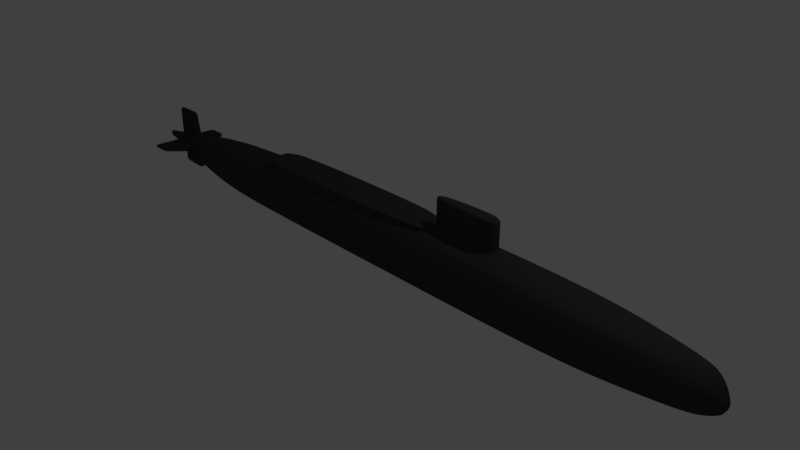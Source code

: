 # Source: Sub.blend  (saved by Blender 2.79.0; exported with 4.5.12 LTS)
import bpy
from mathutils import Matrix  # noqa: F401  (used for matrix-valued properties, if any)

bpy.ops.wm.read_factory_settings(use_empty=True)
scene = bpy.context.scene
scene.name = 'Scene'

# ---- collections
col_collection_1 = bpy.data.collections.new('Collection 1'); scene.collection.children.link(col_collection_1)

# ---- materials (node trees are filled in below, after node groups)
mat_material_001 = bpy.data.materials.new('Material.001')
mat_material_001.alpha_threshold = 0.0
mat_material_001.use_transparent_shadow = False
mat_material_001.diffuse_color = (0.04518, 0.04518, 0.04518, 1.0)
mat_material_001.roughness = 0.5
mat_material_001.specular_intensity = 0.08306

# ---- material node trees

# ---- world
world_world = bpy.data.worlds.new('World'); scene.world = world_world
world_world.color = (0.05088, 0.05088, 0.05088)
world_world.use_sun_shadow = False
world_world.sun_shadow_jitter_overblur = 0.0
world_world.cycles.sampling_method = 'MANUAL'

# ---- cameras
cam_camera = bpy.data.cameras.new('Camera')
cam_camera.clip_end = 100.0
cam_camera.lens = 35.0
cam_camera.sensor_width = 32.0
cam_camera.sensor_height = 18.0
cam_camera.ortho_scale = 7.314
cam_camera.dof.focus_distance = 0.0
cam_camera.dof.aperture_fstop = 128.0

# ---- lights
light_lamp = bpy.data.lights.new('Lamp', 'POINT')
light_lamp.transmission_factor = 0.0
light_lamp.cutoff_distance = 30.0
light_lamp.energy = 100.0
light_lamp.shadow_buffer_clip_start = 1.001
light_lamp.shadow_soft_size = 0.1
light_lamp.shadow_maximum_resolution = 0.006
light_lamp.use_absolute_resolution = True

# ---- meshes
me_cylinder = bpy.data.meshes.new('Cylinder')
me_cylinder.from_pydata([(-4.385, 0.0, 0.2672), (4.905, 0.0, 0.2628), (-4.385, -0.02729, 0.2712), (4.905, -0.02208, 0.2661), (-4.509, -0.04118, 0.3007), (4.905, -0.03831, 0.2755), (-4.509, -0.05548, 0.3187), (4.905, -0.05123, 0.2902), (-4.384, -0.07287, 0.3415), (4.905, -0.05956, 0.3087), (-4.384, -0.07604, 0.3667), (4.905, -0.06249, 0.3292), (-4.384, -0.07287, 0.3919), (4.905, -0.05972, 0.3498), (-4.509, -0.05548, 0.4147), (4.905, -0.05153, 0.3683), (-4.509, -0.04118, 0.4327), (4.905, -0.03872, 0.383), (-4.432, -0.02571, 0.4551), (4.905, -0.02255, 0.3924), (-4.432, 0.0, 0.4591), (4.905, 0.0, 0.3957), (1.147, 0.0, -0.03701), (1.147, -0.1143, -0.01534), (1.147, -0.2209, 0.04754), (1.147, -0.3056, 0.1455), (1.147, -0.3599, 0.2689), (1.147, -0.3786, 0.4057), (1.147, -0.3599, 0.5425), (1.147, -0.3056, 0.6659), (1.147, -0.2559, 0.7638), (1.2, -0.06269, 0.8267), (1.2, 0.0, 0.8484), (2.156, 0.0, -0.03701), (2.156, -0.1143, -0.01534), (2.156, -0.2209, 0.04754), (2.156, -0.3056, 0.1455), (2.156, -0.3599, 0.2689), (2.156, -0.3786, 0.4057), (2.156, -0.3599, 0.5425), (2.156, -0.3056, 0.6659), (2.156, -0.2559, 0.7638), (2.112, -0.1143, 0.8267), (2.112, 0.0, 0.8484), (3.195, 0.0, 0.0002925), (3.195, -0.1266, 0.02013), (3.195, -0.2303, 0.07771), (3.195, -0.3141, 0.1674), (3.195, -0.369, 0.2804), (3.195, -0.3887, 0.4057), (3.195, -0.3703, 0.5309), (3.195, -0.3164, 0.644), (3.195, -0.2688, 0.7336), (3.195, -0.1294, 0.7912), (3.195, 0.0, 0.8111), (3.785, 0.0, 0.04046), (3.785, -0.1112, 0.05833), (3.785, -0.2042, 0.1102), (3.785, -0.2792, 0.191), (3.785, -0.3285, 0.2928), (3.785, -0.3466, 0.4057), (3.785, -0.3311, 0.5185), (3.785, -0.2837, 0.6203), (3.785, -0.2452, 0.7011), (3.785, -0.1167, 0.753), (3.785, 0.0, 0.7709), (4.52, 0.0, 0.116), (4.52, -0.08503, 0.1302), (4.52, -0.1559, 0.1713), (4.52, -0.2125, 0.2354), (4.52, -0.2492, 0.3162), (4.52, -0.2621, 0.4057), (4.52, -0.2498, 0.4952), (4.52, -0.2136, 0.5759), (4.52, -0.1572, 0.64), (4.52, -0.08635, 0.6812), (4.52, 0.0, 0.6953), (4.749, 0.0, 0.1758), (4.749, -0.06799, 0.187), (4.749, -0.1243, 0.2197), (4.749, -0.169, 0.2705), (4.749, -0.1979, 0.3346), (4.749, -0.2078, 0.4057), (4.749, -0.1979, 0.4767), (4.749, -0.1691, 0.5408), (4.749, -0.1243, 0.5917), (4.749, -0.06799, 0.6243), (4.749, 0.0, 0.6356), (-1.878, 0.0, -0.01356), (-1.878, -0.1393, 0.00505), (-1.878, -0.2332, 0.05906), (-1.878, -0.3105, 0.1432), (-1.878, -0.3619, 0.2492), (-1.878, -0.3801, 0.3667), (-1.878, -0.3619, 0.4842), (-1.878, -0.3105, 0.5902), (-1.878, -0.2696, 0.6744), (-1.878, -0.1393, 0.7284), (-1.878, 0.0, 0.747), (-2.728, 0.0, 0.01632), (-2.728, -0.1417, 0.03347), (-2.728, -0.2288, 0.08324), (-2.728, -0.3004, 0.1608), (-2.728, -0.3478, 0.2584), (-2.728, -0.3645, 0.3667), (-2.728, -0.3478, 0.475), (-2.728, -0.3004, 0.5727), (-2.728, -0.2288, 0.6502), (-2.728, -0.1417, 0.7), (-2.728, 0.0, 0.7171), (-3.41, 0.0, 0.0868), (-3.41, -0.1026, 0.1005), (-3.41, -0.1689, 0.1403), (-3.41, -0.2223, 0.2022), (-3.41, -0.257, 0.2802), (-3.41, -0.2691, 0.3667), (-3.41, -0.257, 0.4532), (-3.41, -0.2223, 0.5312), (-3.41, -0.1689, 0.5932), (-3.41, -0.1026, 0.6329), (-3.41, 0.0, 0.6466), (-3.95, 0.0, 0.1801), (-3.95, -0.05482, 0.1892), (-3.889, -0.1146, 0.2157), (-3.889, -0.1485, 0.257), (-3.97, -0.1532, 0.309), (-3.97, -0.1608, 0.3667), (-3.97, -0.1532, 0.4244), (-3.889, -0.1485, 0.4764), (-3.889, -0.1146, 0.5177), (-3.926, -0.04712, 0.54), (-3.926, 0.0, 0.5491), (2.112, -0.1143, 1.226), (1.2, -0.06269, 1.226), (2.112, 0.0, 1.247), (1.2, 0.0, 1.247), (-3.982, -0.03031, 0.8909), (-4.427, -0.01935, 0.8917), (-4.427, 0.0, 0.8957), (-3.982, 0.0, 0.9001), (-3.949, 0.0, 0.003007), (-4.403, 0.0, 0.0117), (-4.403, -0.02323, 0.01569), (-3.949, -0.03329, 0.01214), (1.147, -0.1143, 0.8516), (1.147, 0.0, 0.8528), (1.147, -0.2559, 0.8503), (-1.878, -0.2502, 0.8307), (-1.878, -0.1276, 0.8298), (-1.878, 0.0, 0.8312), (2.112, 0.0, 1.222), (2.112, -0.1143, 1.201), (1.2, -0.06269, 1.201), (1.2, 0.0, 1.222), (1.2, -0.06269, 0.841), (1.2, 0.0, 0.8626), (2.112, 0.0, 0.8626), (2.112, -0.1143, 0.841), (-4.427, 0.0, 0.8756), (-3.976, -0.03117, 0.8753), (-4.427, -0.01972, 0.8716), (-3.976, 0.0, 0.8844), (-3.949, 0.0, 0.01543), (-4.403, -0.02358, 0.03488), (-3.949, -0.03387, 0.02457), (-4.403, 0.0, 0.03089), (-4.794, 0.0, 0.3366), (-4.794, -0.02754, 0.338), (-4.794, -0.03414, 0.3423), (-4.794, -0.03938, 0.349), (-4.794, -0.04275, 0.3574), (-4.794, -0.04391, 0.3667), (-4.794, -0.04275, 0.376), (-4.794, -0.03938, 0.3844), (-4.794, -0.03414, 0.3911), (-4.794, -0.02754, 0.3954), (-4.794, 0.0, 0.3969), (-4.123, -0.5178, 0.359), (-4.443, -0.5216, 0.3575), (-4.443, -0.5248, 0.3667), (-4.123, -0.5254, 0.3667), (-4.443, -0.5216, 0.3759), (-4.123, -0.5178, 0.3744)], [], [(77, 1, 3, 78), (78, 3, 5, 79), (79, 5, 7, 80), (80, 7, 9, 81), (81, 9, 11, 82), (82, 11, 13, 83), (83, 13, 15, 84), (84, 15, 17, 85), (85, 17, 19, 86), (86, 19, 21, 87), (30, 31, 144, 146), (98, 97, 148, 149), (95, 29, 30, 96), (94, 28, 29, 95), (93, 27, 28, 94), (92, 26, 27, 93), (91, 25, 26, 92), (90, 24, 25, 91), (89, 23, 24, 90), (88, 22, 23, 89), (152, 151, 132, 133), (30, 41, 42, 31), (29, 40, 41, 30), (28, 39, 40, 29), (27, 38, 39, 28), (26, 37, 38, 27), (25, 36, 37, 26), (24, 35, 36, 25), (23, 34, 35, 24), (22, 33, 34, 23), (42, 53, 54, 43), (41, 52, 53, 42), (40, 51, 52, 41), (39, 50, 51, 40), (38, 49, 50, 39), (37, 48, 49, 38), (36, 47, 48, 37), (35, 46, 47, 36), (34, 45, 46, 35), (33, 44, 45, 34), (53, 64, 65, 54), (52, 63, 64, 53), (51, 62, 63, 52), (50, 61, 62, 51), (49, 60, 61, 50), (48, 59, 60, 49), (47, 58, 59, 48), (46, 57, 58, 47), (45, 56, 57, 46), (44, 55, 56, 45), (64, 75, 76, 65), (63, 74, 75, 64), (62, 73, 74, 63), (61, 72, 73, 62), (60, 71, 72, 61), (59, 70, 71, 60), (58, 69, 70, 59), (57, 68, 69, 58), (56, 67, 68, 57), (55, 66, 67, 56), (75, 86, 87, 76), (74, 85, 86, 75), (73, 84, 85, 74), (72, 83, 84, 73), (71, 82, 83, 72), (70, 81, 82, 71), (69, 80, 81, 70), (68, 79, 80, 69), (67, 78, 79, 68), (66, 77, 78, 67), (99, 88, 89, 100), (100, 89, 90, 101), (101, 90, 91, 102), (102, 91, 92, 103), (103, 92, 93, 104), (104, 93, 94, 105), (105, 94, 95, 106), (106, 95, 96, 107), (107, 96, 97, 108), (108, 97, 98, 109), (119, 108, 109, 120), (118, 107, 108, 119), (117, 106, 107, 118), (116, 105, 106, 117), (115, 104, 105, 116), (114, 103, 104, 115), (113, 102, 103, 114), (112, 101, 102, 113), (111, 100, 101, 112), (110, 99, 100, 111), (121, 110, 111, 122), (122, 111, 112, 123), (123, 112, 113, 124), (124, 113, 114, 125), (125, 114, 115, 126), (126, 115, 116, 127), (127, 116, 117, 128), (128, 117, 118, 129), (129, 118, 119, 130), (130, 119, 120, 131), (160, 159, 136, 137), (16, 129, 130, 18), (14, 128, 129, 16), (12, 127, 128, 14), (10, 8, 178, 179), (126, 127, 182, 180), (6, 124, 125, 8), (4, 123, 124, 6), (2, 122, 123, 4), (164, 163, 142, 143), (3, 1, 21, 19, 17, 15, 13, 11, 9, 7, 5), (4, 6, 169, 168), (133, 132, 134, 135), (151, 150, 134, 132), (153, 152, 133, 135), (137, 136, 139, 138), (158, 160, 137, 138), (159, 161, 139, 136), (141, 140, 143, 142), (163, 165, 141, 142), (162, 164, 143, 140), (148, 144, 145, 149), (147, 146, 144, 148), (97, 96, 147, 148), (96, 30, 146, 147), (31, 32, 145, 144), (155, 154, 152, 153), (157, 156, 150, 151), (154, 157, 151, 152), (31, 42, 157, 154), (42, 43, 156, 157), (32, 31, 154, 155), (130, 131, 161, 159), (20, 18, 160, 158), (18, 130, 159, 160), (121, 122, 164, 162), (2, 0, 165, 163), (122, 2, 163, 164), (166, 167, 168, 169, 170, 171, 172, 173, 174, 175, 176), (2, 4, 168, 167), (18, 20, 176, 175), (0, 2, 167, 166), (16, 18, 175, 174), (14, 16, 174, 173), (12, 14, 173, 172), (10, 12, 172, 171), (8, 10, 171, 170), (6, 8, 170, 169), (179, 180, 182, 181), (178, 177, 180, 179), (127, 12, 181, 182), (125, 126, 180, 177), (12, 10, 179, 181), (8, 125, 177, 178)])
_k = {(0, 2): 1.0, (2, 122): 1.0, (8, 125): 1.0, (8, 10): 1.0, (127, 182): 1.0, (10, 12): 1.0, (12, 127): 1.0, (18, 130): 1.0, (18, 20): 1.0, (31, 32): 1.0, (30, 31): 1.0, (30, 96): 1.0, (96, 97): 1.0, (97, 98): 1.0, (130, 131): 1.0, (126, 127): 1.0, (125, 126): 1.0, (121, 122): 1.0, (122, 164): 1.0, (144, 145): 0.49804, (144, 146): 0.49804, (146, 147): 0.49804, (147, 148): 0.49804, (148, 149): 0.49804, (143, 164): 1.0, (166, 167): 1.0, (175, 176): 1.0, (177, 178): 1.0, (178, 179): 0.8, (179, 181): 0.8, (181, 182): 1.0, (180, 182): 0.8, (177, 180): 0.8, (8, 178): 1.0, (12, 181): 1.0, (125, 177): 1.0}
me_cylinder.attributes.new('crease_edge', 'FLOAT', 'EDGE').data.foreach_set('value', [_k.get((min(e.vertices), max(e.vertices)), 0.0) for e in me_cylinder.edges])
me_cylinder.materials.append(mat_material_001)
me_cylinder.use_remesh_preserve_volume = False
me_cylinder.use_remesh_preserve_attributes = False
me_cylinder.use_mirror_vertex_groups = False
me_cylinder.update()

# ---- objects
ob_cylinder = bpy.data.objects.new('Cylinder', me_cylinder)
ob_lamp = bpy.data.objects.new('Lamp', light_lamp)
ob_camera = bpy.data.objects.new('Camera', cam_camera)

# ---- transforms, parenting, visibility, modifiers, constraints
ob_cylinder.location = (0.0, 0.0, 0.0)
ob_cylinder.lineart.crease_threshold = 0.0
_m = ob_cylinder.modifiers.new('Mirror', 'MIRROR')
_m.use_axis = (False, True, False)
_m.use_clip = True
_m = ob_cylinder.modifiers.new('Subsurf', 'SUBSURF')
_m.uv_smooth = 'PRESERVE_CORNERS'
_m.quality = 2
_m.levels = 2
_m.show_only_control_edges = False
ob_lamp.location = (4.076, 1.005, 5.904)
ob_lamp.rotation_euler = (0.6503, 0.05522, 1.866)
ob_lamp.lock_rotations_4d = False
ob_lamp.empty_display_type = 'ARROWS'
ob_lamp.color = (0.0, 0.0, 0.0, 0.0)
ob_lamp.lineart.crease_threshold = 0.0
ob_camera.location = (7.481, -6.508, 5.344)
ob_camera.rotation_euler = (1.109, 0.0, 0.8149)
ob_camera.lock_rotations_4d = False
ob_camera.empty_display_type = 'ARROWS'
ob_camera.color = (0.0, 0.0, 0.0, 0.0)
ob_camera.display_type = 'WIRE'
ob_camera.lineart.crease_threshold = 0.0

# ---- collection membership
col_collection_1.objects.link(ob_cylinder)
col_collection_1.objects.link(ob_lamp)
col_collection_1.objects.link(ob_camera)

# ---- scene / render settings (as saved in the file)
scene.camera = ob_camera
scene.frame_start = 1; scene.frame_end = 250; scene.frame_set(1)
scene.render.engine = 'BLENDER_EEVEE_NEXT'
scene.render.resolution_percentage = 50
scene.render.dither_intensity = 0.0
scene.cycles.use_denoising = False
scene.cycles.samples = 128
scene.cycles.sampling_pattern = 'TABULATED_SOBOL'
scene.cycles.use_adaptive_sampling = False
scene.cycles.use_light_tree = False
scene.cycles.blur_glossy = 0.0
scene.cycles.sample_clamp_indirect = 0.0
scene.view_settings.view_transform = 'Standard'
bpy.context.view_layer.update()
